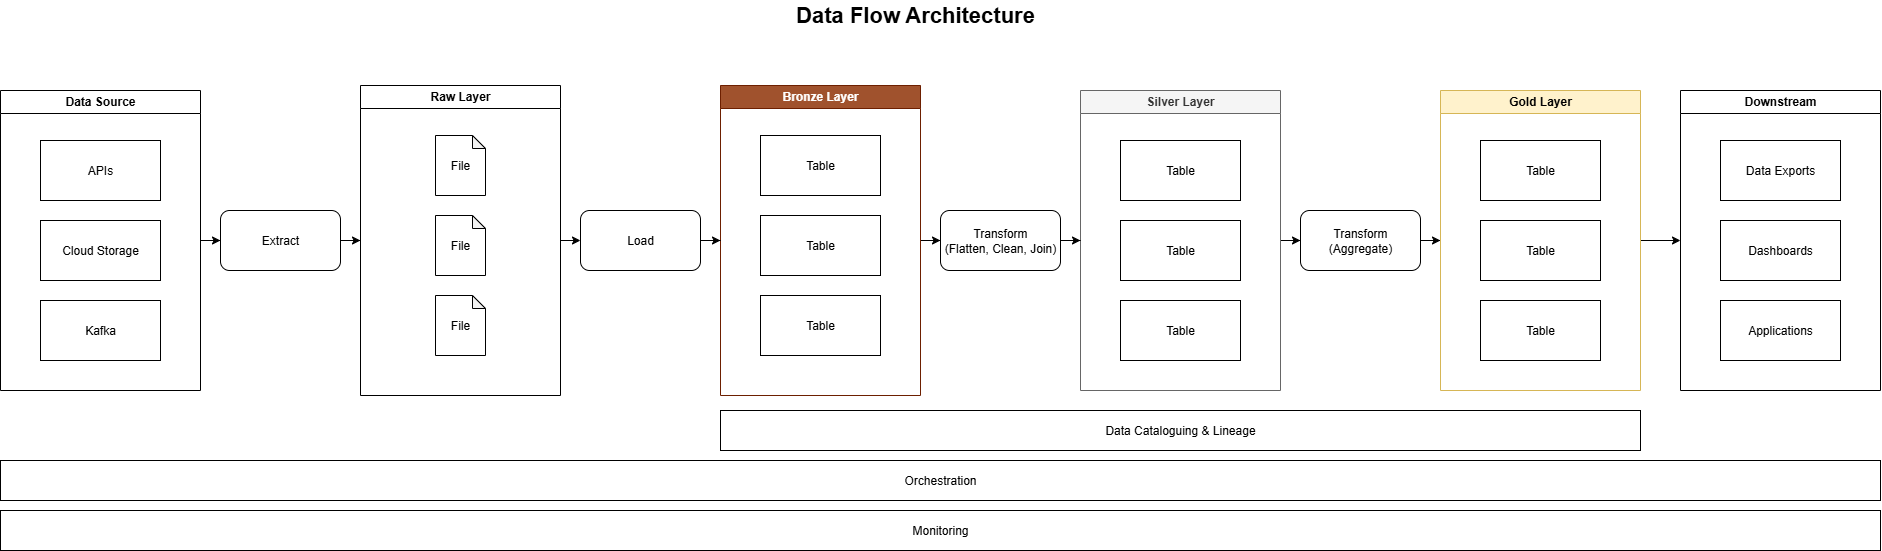

The diagram above was exported from draw.io. Its source (the exported page's mxGraphModel, read from the mxfile embedded in the PNG):
<mxGraphModel dx="2026" dy="1123" grid="1" gridSize="10" guides="1" tooltips="1" connect="1" arrows="1" fold="1" page="1" pageScale="1" pageWidth="1654" pageHeight="1169" math="0" shadow="0">
  <root>
    <mxCell id="0" />
    <mxCell id="1" parent="0" />
    <mxCell id="YVQcQ55AsVHmuZZ5Dc-_-6" value="Orchestration" style="rounded=0;whiteSpace=wrap;html=1;" vertex="1" parent="1">
      <mxGeometry x="160" y="480" width="1880" height="40" as="geometry" />
    </mxCell>
    <mxCell id="YVQcQ55AsVHmuZZ5Dc-_-7" value="Monitoring" style="rounded=0;whiteSpace=wrap;html=1;" vertex="1" parent="1">
      <mxGeometry x="160" y="530" width="1880" height="40" as="geometry" />
    </mxCell>
    <mxCell id="YVQcQ55AsVHmuZZ5Dc-_-73" style="edgeStyle=orthogonalEdgeStyle;rounded=0;orthogonalLoop=1;jettySize=auto;html=1;entryX=0;entryY=0.5;entryDx=0;entryDy=0;" edge="1" parent="1" source="YVQcQ55AsVHmuZZ5Dc-_-8" target="YVQcQ55AsVHmuZZ5Dc-_-66">
      <mxGeometry relative="1" as="geometry" />
    </mxCell>
    <mxCell id="YVQcQ55AsVHmuZZ5Dc-_-8" value="Extract" style="rounded=1;whiteSpace=wrap;html=1;" vertex="1" parent="1">
      <mxGeometry x="380" y="230" width="120" height="60" as="geometry" />
    </mxCell>
    <mxCell id="YVQcQ55AsVHmuZZ5Dc-_-31" style="edgeStyle=orthogonalEdgeStyle;rounded=0;orthogonalLoop=1;jettySize=auto;html=1;entryX=0;entryY=0.5;entryDx=0;entryDy=0;" edge="1" parent="1" source="YVQcQ55AsVHmuZZ5Dc-_-27" target="YVQcQ55AsVHmuZZ5Dc-_-8">
      <mxGeometry relative="1" as="geometry" />
    </mxCell>
    <mxCell id="YVQcQ55AsVHmuZZ5Dc-_-27" value="Data Source" style="swimlane;whiteSpace=wrap;html=1;collapsible=0;startSize=23;" vertex="1" parent="1">
      <mxGeometry x="160" y="110" width="200" height="300" as="geometry" />
    </mxCell>
    <mxCell id="YVQcQ55AsVHmuZZ5Dc-_-28" value="APIs" style="rounded=0;whiteSpace=wrap;html=1;" vertex="1" parent="YVQcQ55AsVHmuZZ5Dc-_-27">
      <mxGeometry x="40" y="50" width="120" height="60" as="geometry" />
    </mxCell>
    <mxCell id="YVQcQ55AsVHmuZZ5Dc-_-29" value="Cloud Storage" style="rounded=0;whiteSpace=wrap;html=1;" vertex="1" parent="YVQcQ55AsVHmuZZ5Dc-_-27">
      <mxGeometry x="40" y="130" width="120" height="60" as="geometry" />
    </mxCell>
    <mxCell id="YVQcQ55AsVHmuZZ5Dc-_-30" value="Kafka" style="rounded=0;whiteSpace=wrap;html=1;" vertex="1" parent="YVQcQ55AsVHmuZZ5Dc-_-27">
      <mxGeometry x="40" y="210" width="120" height="60" as="geometry" />
    </mxCell>
    <mxCell id="YVQcQ55AsVHmuZZ5Dc-_-41" style="edgeStyle=orthogonalEdgeStyle;rounded=0;orthogonalLoop=1;jettySize=auto;html=1;entryX=0;entryY=0.5;entryDx=0;entryDy=0;" edge="1" parent="1" source="YVQcQ55AsVHmuZZ5Dc-_-32" target="YVQcQ55AsVHmuZZ5Dc-_-40">
      <mxGeometry relative="1" as="geometry" />
    </mxCell>
    <mxCell id="YVQcQ55AsVHmuZZ5Dc-_-32" value="Bronze Layer" style="swimlane;whiteSpace=wrap;html=1;collapsible=0;startSize=23;fillColor=#a0522d;fontColor=#ffffff;strokeColor=#6D1F00;" vertex="1" parent="1">
      <mxGeometry x="880" y="105" width="200" height="310" as="geometry" />
    </mxCell>
    <mxCell id="YVQcQ55AsVHmuZZ5Dc-_-33" value="Table" style="rounded=0;whiteSpace=wrap;html=1;" vertex="1" parent="YVQcQ55AsVHmuZZ5Dc-_-32">
      <mxGeometry x="40" y="50" width="120" height="60" as="geometry" />
    </mxCell>
    <mxCell id="YVQcQ55AsVHmuZZ5Dc-_-34" value="Table" style="rounded=0;whiteSpace=wrap;html=1;" vertex="1" parent="YVQcQ55AsVHmuZZ5Dc-_-32">
      <mxGeometry x="40" y="130" width="120" height="60" as="geometry" />
    </mxCell>
    <mxCell id="YVQcQ55AsVHmuZZ5Dc-_-35" value="Table" style="rounded=0;whiteSpace=wrap;html=1;" vertex="1" parent="YVQcQ55AsVHmuZZ5Dc-_-32">
      <mxGeometry x="40" y="210" width="120" height="60" as="geometry" />
    </mxCell>
    <mxCell id="YVQcQ55AsVHmuZZ5Dc-_-61" style="edgeStyle=orthogonalEdgeStyle;rounded=0;orthogonalLoop=1;jettySize=auto;html=1;entryX=0;entryY=0.5;entryDx=0;entryDy=0;" edge="1" parent="1" source="YVQcQ55AsVHmuZZ5Dc-_-36" target="YVQcQ55AsVHmuZZ5Dc-_-48">
      <mxGeometry relative="1" as="geometry" />
    </mxCell>
    <mxCell id="YVQcQ55AsVHmuZZ5Dc-_-36" value="Silver Layer" style="swimlane;whiteSpace=wrap;html=1;collapsible=0;startSize=23;fillColor=#f5f5f5;fontColor=#333333;strokeColor=#666666;" vertex="1" parent="1">
      <mxGeometry x="1240" y="110" width="200" height="300" as="geometry" />
    </mxCell>
    <mxCell id="YVQcQ55AsVHmuZZ5Dc-_-37" value="Table" style="rounded=0;whiteSpace=wrap;html=1;" vertex="1" parent="YVQcQ55AsVHmuZZ5Dc-_-36">
      <mxGeometry x="40" y="50" width="120" height="60" as="geometry" />
    </mxCell>
    <mxCell id="YVQcQ55AsVHmuZZ5Dc-_-38" value="Table" style="rounded=0;whiteSpace=wrap;html=1;" vertex="1" parent="YVQcQ55AsVHmuZZ5Dc-_-36">
      <mxGeometry x="40" y="130" width="120" height="60" as="geometry" />
    </mxCell>
    <mxCell id="YVQcQ55AsVHmuZZ5Dc-_-39" value="Table" style="rounded=0;whiteSpace=wrap;html=1;" vertex="1" parent="YVQcQ55AsVHmuZZ5Dc-_-36">
      <mxGeometry x="40" y="210" width="120" height="60" as="geometry" />
    </mxCell>
    <mxCell id="YVQcQ55AsVHmuZZ5Dc-_-50" style="edgeStyle=orthogonalEdgeStyle;rounded=0;orthogonalLoop=1;jettySize=auto;html=1;entryX=0;entryY=0.5;entryDx=0;entryDy=0;" edge="1" parent="1" source="YVQcQ55AsVHmuZZ5Dc-_-40" target="YVQcQ55AsVHmuZZ5Dc-_-36">
      <mxGeometry relative="1" as="geometry" />
    </mxCell>
    <mxCell id="YVQcQ55AsVHmuZZ5Dc-_-40" value="Transform&lt;div&gt;(Flatten, Clean, Join)&lt;/div&gt;" style="rounded=1;whiteSpace=wrap;html=1;" vertex="1" parent="1">
      <mxGeometry x="1100" y="230" width="120" height="60" as="geometry" />
    </mxCell>
    <mxCell id="YVQcQ55AsVHmuZZ5Dc-_-55" style="edgeStyle=orthogonalEdgeStyle;rounded=0;orthogonalLoop=1;jettySize=auto;html=1;entryX=0;entryY=0.5;entryDx=0;entryDy=0;" edge="1" parent="1" source="YVQcQ55AsVHmuZZ5Dc-_-48" target="YVQcQ55AsVHmuZZ5Dc-_-51">
      <mxGeometry relative="1" as="geometry" />
    </mxCell>
    <mxCell id="YVQcQ55AsVHmuZZ5Dc-_-48" value="Transform&lt;div&gt;(Aggregate)&lt;/div&gt;" style="rounded=1;whiteSpace=wrap;html=1;" vertex="1" parent="1">
      <mxGeometry x="1460" y="230" width="120" height="60" as="geometry" />
    </mxCell>
    <mxCell id="YVQcQ55AsVHmuZZ5Dc-_-65" style="edgeStyle=orthogonalEdgeStyle;rounded=0;orthogonalLoop=1;jettySize=auto;html=1;entryX=0;entryY=0.5;entryDx=0;entryDy=0;" edge="1" parent="1" source="YVQcQ55AsVHmuZZ5Dc-_-51" target="YVQcQ55AsVHmuZZ5Dc-_-56">
      <mxGeometry relative="1" as="geometry" />
    </mxCell>
    <mxCell id="YVQcQ55AsVHmuZZ5Dc-_-51" value="Gold Layer" style="swimlane;whiteSpace=wrap;html=1;collapsible=0;startSize=23;fillColor=#fff2cc;strokeColor=#d6b656;" vertex="1" parent="1">
      <mxGeometry x="1600" y="110" width="200" height="300" as="geometry" />
    </mxCell>
    <mxCell id="YVQcQ55AsVHmuZZ5Dc-_-52" value="Table" style="rounded=0;whiteSpace=wrap;html=1;" vertex="1" parent="YVQcQ55AsVHmuZZ5Dc-_-51">
      <mxGeometry x="40" y="50" width="120" height="60" as="geometry" />
    </mxCell>
    <mxCell id="YVQcQ55AsVHmuZZ5Dc-_-53" value="Table" style="rounded=0;whiteSpace=wrap;html=1;" vertex="1" parent="YVQcQ55AsVHmuZZ5Dc-_-51">
      <mxGeometry x="40" y="130" width="120" height="60" as="geometry" />
    </mxCell>
    <mxCell id="YVQcQ55AsVHmuZZ5Dc-_-54" value="Table" style="rounded=0;whiteSpace=wrap;html=1;" vertex="1" parent="YVQcQ55AsVHmuZZ5Dc-_-51">
      <mxGeometry x="40" y="210" width="120" height="60" as="geometry" />
    </mxCell>
    <mxCell id="YVQcQ55AsVHmuZZ5Dc-_-56" value="Downstream" style="swimlane;whiteSpace=wrap;html=1;collapsible=0;startSize=23;" vertex="1" parent="1">
      <mxGeometry x="1840" y="110" width="200" height="300" as="geometry" />
    </mxCell>
    <mxCell id="YVQcQ55AsVHmuZZ5Dc-_-57" value="Data Exports" style="rounded=0;whiteSpace=wrap;html=1;" vertex="1" parent="YVQcQ55AsVHmuZZ5Dc-_-56">
      <mxGeometry x="40" y="50" width="120" height="60" as="geometry" />
    </mxCell>
    <mxCell id="YVQcQ55AsVHmuZZ5Dc-_-58" value="Dashboards" style="rounded=0;whiteSpace=wrap;html=1;" vertex="1" parent="YVQcQ55AsVHmuZZ5Dc-_-56">
      <mxGeometry x="40" y="130" width="120" height="60" as="geometry" />
    </mxCell>
    <mxCell id="YVQcQ55AsVHmuZZ5Dc-_-59" value="Applications" style="rounded=0;whiteSpace=wrap;html=1;" vertex="1" parent="YVQcQ55AsVHmuZZ5Dc-_-56">
      <mxGeometry x="40" y="210" width="120" height="60" as="geometry" />
    </mxCell>
    <mxCell id="YVQcQ55AsVHmuZZ5Dc-_-75" style="edgeStyle=orthogonalEdgeStyle;rounded=0;orthogonalLoop=1;jettySize=auto;html=1;exitX=1;exitY=0.5;exitDx=0;exitDy=0;entryX=0;entryY=0.5;entryDx=0;entryDy=0;" edge="1" parent="1" source="YVQcQ55AsVHmuZZ5Dc-_-66" target="YVQcQ55AsVHmuZZ5Dc-_-74">
      <mxGeometry relative="1" as="geometry" />
    </mxCell>
    <mxCell id="YVQcQ55AsVHmuZZ5Dc-_-66" value="Raw Layer" style="swimlane;whiteSpace=wrap;html=1;collapsible=0;startSize=23;" vertex="1" parent="1">
      <mxGeometry x="520" y="105" width="200" height="310" as="geometry" />
    </mxCell>
    <mxCell id="YVQcQ55AsVHmuZZ5Dc-_-70" value="File" style="shape=note;whiteSpace=wrap;html=1;backgroundOutline=1;darkOpacity=0.05;size=13;" vertex="1" parent="YVQcQ55AsVHmuZZ5Dc-_-66">
      <mxGeometry x="75" y="50" width="50" height="60" as="geometry" />
    </mxCell>
    <mxCell id="YVQcQ55AsVHmuZZ5Dc-_-71" value="File" style="shape=note;whiteSpace=wrap;html=1;backgroundOutline=1;darkOpacity=0.05;size=13;" vertex="1" parent="YVQcQ55AsVHmuZZ5Dc-_-66">
      <mxGeometry x="75" y="130" width="50" height="60" as="geometry" />
    </mxCell>
    <mxCell id="YVQcQ55AsVHmuZZ5Dc-_-72" value="File" style="shape=note;whiteSpace=wrap;html=1;backgroundOutline=1;darkOpacity=0.05;size=13;" vertex="1" parent="YVQcQ55AsVHmuZZ5Dc-_-66">
      <mxGeometry x="75" y="210" width="50" height="60" as="geometry" />
    </mxCell>
    <mxCell id="YVQcQ55AsVHmuZZ5Dc-_-77" style="edgeStyle=orthogonalEdgeStyle;rounded=0;orthogonalLoop=1;jettySize=auto;html=1;entryX=0;entryY=0.5;entryDx=0;entryDy=0;" edge="1" parent="1" source="YVQcQ55AsVHmuZZ5Dc-_-74" target="YVQcQ55AsVHmuZZ5Dc-_-32">
      <mxGeometry relative="1" as="geometry" />
    </mxCell>
    <mxCell id="YVQcQ55AsVHmuZZ5Dc-_-74" value="Load" style="rounded=1;whiteSpace=wrap;html=1;" vertex="1" parent="1">
      <mxGeometry x="740" y="230" width="120" height="60" as="geometry" />
    </mxCell>
    <mxCell id="YVQcQ55AsVHmuZZ5Dc-_-78" value="Data Cataloguing &amp;amp; Lineage" style="rounded=0;whiteSpace=wrap;html=1;" vertex="1" parent="1">
      <mxGeometry x="880" y="430" width="920" height="40" as="geometry" />
    </mxCell>
    <mxCell id="YVQcQ55AsVHmuZZ5Dc-_-79" value="&lt;span style=&quot;font-size: 22px;&quot;&gt;&lt;b&gt;Data Flow Architecture&lt;/b&gt;&lt;/span&gt;" style="text;html=1;align=center;verticalAlign=middle;whiteSpace=wrap;rounded=0;" vertex="1" parent="1">
      <mxGeometry x="760" y="20" width="630" height="30" as="geometry" />
    </mxCell>
  </root>
</mxGraphModel>